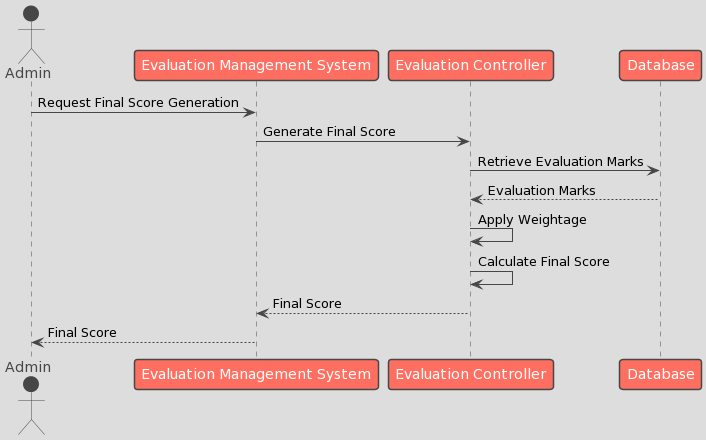

The diagram above was rendered by PlantUML. Its source (embedded in the PNG):
@startuml
!theme toy

actor Admin as "Admin"
participant EMS as "Evaluation Management System"
participant EC as "Evaluation Controller"
participant DB as "Database"

Admin -> EMS : Request Final Score Generation
EMS -> EC : Generate Final Score
EC -> DB : Retrieve Evaluation Marks
DB --> EC : Evaluation Marks
EC -> EC : Apply Weightage
EC -> EC : Calculate Final Score
EC --> EMS : Final Score
EMS --> Admin : Final Score
@enduml